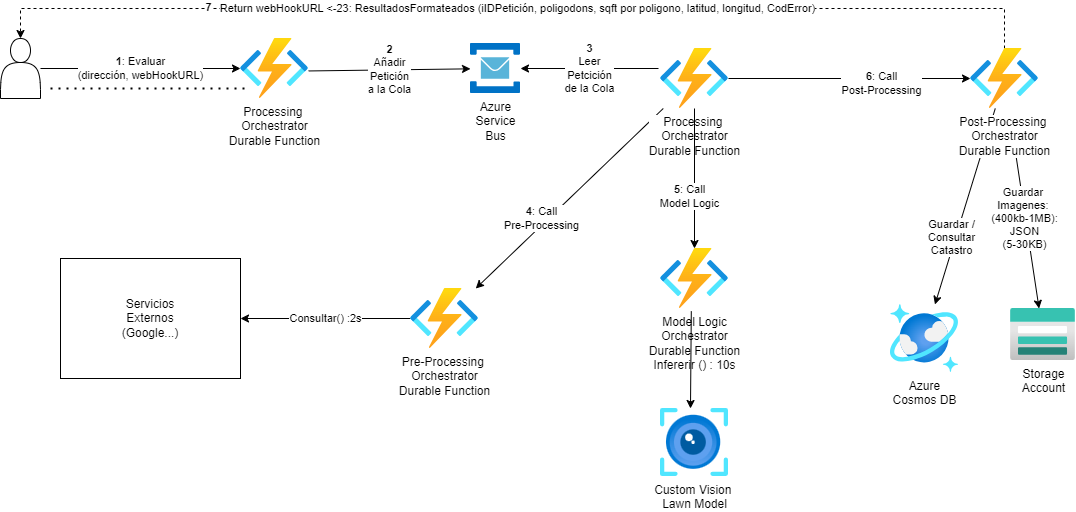

The diagram above was exported from draw.io. Its source (the exported page's mxGraphModel, read from the mxfile embedded in the PNG):
<mxGraphModel dx="1034" dy="557" grid="1" gridSize="10" guides="1" tooltips="1" connect="1" arrows="1" fold="1" page="1" pageScale="1" pageWidth="1600" pageHeight="900" math="0" shadow="0">
  <root>
    <mxCell id="0" />
    <mxCell id="1" parent="0" />
    <mxCell id="ImNcfRDIqjHKJ6DLu1Ft-1" value="&lt;b&gt;4&lt;/b&gt;: Call&lt;div&gt;Pre-Processing&lt;/div&gt;" style="edgeStyle=none;rounded=0;orthogonalLoop=1;jettySize=auto;html=1;" parent="1" source="9cSVldp1O_cG_cMIJVfO-2" target="NwSg1rKC8mcLK_qdhw2Y-1" edge="1">
      <mxGeometry x="0.2624" y="-5" relative="1" as="geometry">
        <mxPoint as="offset" />
      </mxGeometry>
    </mxCell>
    <mxCell id="qb_n0pJ7fYTXigktQIvA-3" value="&lt;div&gt;&lt;b&gt;2&lt;/b&gt;&lt;/div&gt;Añadir&lt;div&gt;Petición&lt;/div&gt;&lt;div&gt;a la Cola&lt;/div&gt;" style="edgeStyle=none;rounded=0;orthogonalLoop=1;jettySize=auto;html=1;exitX=1.002;exitY=0.541;exitDx=0;exitDy=0;exitPerimeter=0;" parent="1" source="qb_n0pJ7fYTXigktQIvA-5" target="qb_n0pJ7fYTXigktQIvA-2" edge="1">
      <mxGeometry relative="1" as="geometry">
        <mxPoint x="430" y="100" as="sourcePoint" />
      </mxGeometry>
    </mxCell>
    <mxCell id="9cSVldp1O_cG_cMIJVfO-2" value="&lt;div&gt;Processing&amp;nbsp;&lt;/div&gt;&lt;div&gt;Orchestrator&lt;/div&gt;Durable Function" style="image;aspect=fixed;html=1;points=[];align=center;fontSize=12;image=img/lib/azure2/compute/Function_Apps.svg;" parent="1" vertex="1">
      <mxGeometry x="790" y="160" width="68" height="60" as="geometry" />
    </mxCell>
    <mxCell id="C5kFWkX-L2oVg8pn2Ffo-2" value="&lt;b&gt;1&lt;/b&gt;: Evaluar&lt;div&gt;(dirección, webHookURL)&lt;/div&gt;" style="edgeStyle=none;rounded=0;orthogonalLoop=1;jettySize=auto;html=1;" parent="1" source="C5kFWkX-L2oVg8pn2Ffo-1" target="qb_n0pJ7fYTXigktQIvA-5" edge="1">
      <mxGeometry relative="1" as="geometry">
        <mxPoint x="360" y="90" as="targetPoint" />
      </mxGeometry>
    </mxCell>
    <mxCell id="C5kFWkX-L2oVg8pn2Ffo-1" value="" style="shape=actor;whiteSpace=wrap;html=1;" parent="1" vertex="1">
      <mxGeometry x="130" y="150" width="40" height="60" as="geometry" />
    </mxCell>
    <mxCell id="qb_n0pJ7fYTXigktQIvA-9" value="Consultar() :2s" style="edgeStyle=none;rounded=0;orthogonalLoop=1;jettySize=auto;html=1;" parent="1" source="NwSg1rKC8mcLK_qdhw2Y-1" target="qb_n0pJ7fYTXigktQIvA-8" edge="1">
      <mxGeometry relative="1" as="geometry" />
    </mxCell>
    <mxCell id="NwSg1rKC8mcLK_qdhw2Y-1" value="&lt;div&gt;Pre-Processing&amp;nbsp;&lt;/div&gt;&lt;div&gt;Orchestrator&lt;/div&gt;Durable Function" style="image;aspect=fixed;html=1;points=[];align=center;fontSize=12;image=img/lib/azure2/compute/Function_Apps.svg;" parent="1" vertex="1">
      <mxGeometry x="540" y="400" width="68" height="60" as="geometry" />
    </mxCell>
    <mxCell id="ImNcfRDIqjHKJ6DLu1Ft-2" value="&lt;b&gt;5&lt;/b&gt;: Call&lt;div&gt;Model Logic&lt;/div&gt;" style="edgeStyle=none;rounded=0;orthogonalLoop=1;jettySize=auto;html=1;" parent="1" source="9cSVldp1O_cG_cMIJVfO-2" target="ImNcfRDIqjHKJ6DLu1Ft-3" edge="1">
      <mxGeometry x="0.2624" y="-5" relative="1" as="geometry">
        <mxPoint x="562" y="220" as="sourcePoint" />
        <mxPoint as="offset" />
      </mxGeometry>
    </mxCell>
    <mxCell id="ImNcfRDIqjHKJ6DLu1Ft-3" value="&lt;div&gt;Model Logic&lt;/div&gt;&lt;div&gt;Orchestrator&lt;br&gt;&lt;/div&gt;Durable Function&lt;div&gt;Infererir () : 10s&lt;/div&gt;" style="image;aspect=fixed;html=1;points=[];align=center;fontSize=12;image=img/lib/azure2/compute/Function_Apps.svg;" parent="1" vertex="1">
      <mxGeometry x="790" y="360" width="68" height="60" as="geometry" />
    </mxCell>
    <mxCell id="qb_n0pJ7fYTXigktQIvA-10" value="Return webHookURL &amp;lt;-23: ResultadosFormateados (iIDPetición, poligodons, sqft por poligono, latitud, longitud, CodError)" style="edgeStyle=none;rounded=0;orthogonalLoop=1;jettySize=auto;html=1;entryX=0.5;entryY=0;entryDx=0;entryDy=0;dashed=1;" parent="1" source="-ADQ7p0yZ3QKplDP5FAK-1" target="C5kFWkX-L2oVg8pn2Ffo-1" edge="1">
      <mxGeometry relative="1" as="geometry">
        <Array as="points">
          <mxPoint x="1134" y="120" />
          <mxPoint x="610" y="120" />
          <mxPoint x="150" y="120" />
        </Array>
      </mxGeometry>
    </mxCell>
    <mxCell id="MVf39YF7xFUZBNFGYEGv-2" value="&lt;b&gt;7&lt;/b&gt;" style="edgeLabel;html=1;align=center;verticalAlign=middle;resizable=0;points=[];" vertex="1" connectable="0" parent="qb_n0pJ7fYTXigktQIvA-10">
      <mxGeometry x="0.5884" y="-2" relative="1" as="geometry">
        <mxPoint as="offset" />
      </mxGeometry>
    </mxCell>
    <mxCell id="KN7BLihCkf-0SfoqUaeZ-2" value="Guardar /&lt;div&gt;Consultar&lt;/div&gt;&lt;div&gt;Catastro&lt;/div&gt;" style="edgeStyle=none;rounded=0;orthogonalLoop=1;jettySize=auto;html=1;" parent="1" source="-ADQ7p0yZ3QKplDP5FAK-1" target="KN7BLihCkf-0SfoqUaeZ-1" edge="1">
      <mxGeometry x="0.3402" y="-5" relative="1" as="geometry">
        <mxPoint x="1" as="offset" />
      </mxGeometry>
    </mxCell>
    <mxCell id="KN7BLihCkf-0SfoqUaeZ-4" value="Guardar&amp;nbsp;&lt;div&gt;Imagenes:&amp;nbsp;&lt;/div&gt;&lt;div&gt;(400kb-1MB):&lt;/div&gt;&lt;div&gt;&lt;div&gt;JSON&lt;/div&gt;&lt;div&gt;(5-30KB)&lt;/div&gt;&lt;/div&gt;" style="edgeStyle=none;rounded=0;orthogonalLoop=1;jettySize=auto;html=1;" parent="1" target="NW71pm8P26F2kpJyCVCU-1" edge="1">
      <mxGeometry x="0.05" y="-1" relative="1" as="geometry">
        <mxPoint x="1139.8846153846157" y="230" as="sourcePoint" />
        <mxPoint x="1180" y="430" as="targetPoint" />
        <mxPoint as="offset" />
      </mxGeometry>
    </mxCell>
    <mxCell id="-ADQ7p0yZ3QKplDP5FAK-1" value="&lt;div&gt;Post-Processing&amp;nbsp;&lt;/div&gt;&lt;div&gt;Orchestrator&lt;/div&gt;Durable Function" style="image;aspect=fixed;html=1;points=[];align=center;fontSize=12;image=img/lib/azure2/compute/Function_Apps.svg;" parent="1" vertex="1">
      <mxGeometry x="1100" y="160" width="68" height="60" as="geometry" />
    </mxCell>
    <mxCell id="-ADQ7p0yZ3QKplDP5FAK-2" value="&lt;b&gt;6&lt;/b&gt;: Call&lt;div&gt;Post-Processing&lt;/div&gt;" style="edgeStyle=none;rounded=0;orthogonalLoop=1;jettySize=auto;html=1;" parent="1" source="9cSVldp1O_cG_cMIJVfO-2" target="-ADQ7p0yZ3QKplDP5FAK-1" edge="1">
      <mxGeometry x="0.2624" y="-5" relative="1" as="geometry">
        <mxPoint x="861" y="210" as="sourcePoint" />
        <mxPoint as="offset" />
      </mxGeometry>
    </mxCell>
    <mxCell id="-ADQ7p0yZ3QKplDP5FAK-4" value="Custom Vision&amp;nbsp;&lt;div&gt;Lawn Model&lt;/div&gt;" style="image;aspect=fixed;html=1;points=[];align=center;fontSize=12;image=img/lib/azure2/ai_machine_learning/Computer_Vision.svg;" parent="1" vertex="1">
      <mxGeometry x="790" y="520" width="68" height="68" as="geometry" />
    </mxCell>
    <mxCell id="-ADQ7p0yZ3QKplDP5FAK-5" style="edgeStyle=none;rounded=0;orthogonalLoop=1;jettySize=auto;html=1;entryX=0.441;entryY=0;entryDx=0;entryDy=0;entryPerimeter=0;exitX=0.453;exitY=1.044;exitDx=0;exitDy=0;exitPerimeter=0;" parent="1" source="ImNcfRDIqjHKJ6DLu1Ft-3" target="-ADQ7p0yZ3QKplDP5FAK-4" edge="1">
      <mxGeometry relative="1" as="geometry">
        <mxPoint x="490" y="430" as="sourcePoint" />
      </mxGeometry>
    </mxCell>
    <mxCell id="qb_n0pJ7fYTXigktQIvA-2" value="Azure&lt;div&gt;Service&lt;/div&gt;&lt;div&gt;Bus&lt;/div&gt;" style="image;sketch=0;aspect=fixed;html=1;points=[];align=center;fontSize=12;image=img/lib/mscae/Service_Bus.svg;" parent="1" vertex="1">
      <mxGeometry x="600" y="155" width="50" height="50" as="geometry" />
    </mxCell>
    <mxCell id="qb_n0pJ7fYTXigktQIvA-6" value="&lt;div&gt;&lt;b&gt;3&lt;/b&gt;&lt;/div&gt;Leer&lt;div&gt;Petcición&lt;/div&gt;&lt;div&gt;de la Cola&lt;/div&gt;" style="edgeStyle=none;rounded=0;orthogonalLoop=1;jettySize=auto;html=1;" parent="1" target="qb_n0pJ7fYTXigktQIvA-2" edge="1">
      <mxGeometry relative="1" as="geometry">
        <mxPoint x="788" y="180" as="sourcePoint" />
      </mxGeometry>
    </mxCell>
    <mxCell id="qb_n0pJ7fYTXigktQIvA-5" value="&lt;div&gt;Processing&amp;nbsp;&lt;/div&gt;&lt;div&gt;Orchestrator&lt;/div&gt;Durable Function" style="image;aspect=fixed;html=1;points=[];align=center;fontSize=12;image=img/lib/azure2/compute/Function_Apps.svg;" parent="1" vertex="1">
      <mxGeometry x="370" y="150" width="68" height="60" as="geometry" />
    </mxCell>
    <mxCell id="qb_n0pJ7fYTXigktQIvA-8" value="Servicios&lt;div&gt;Externos&lt;/div&gt;&lt;div&gt;(Google...)&lt;/div&gt;" style="rounded=0;whiteSpace=wrap;html=1;" parent="1" vertex="1">
      <mxGeometry x="190" y="370" width="180" height="120" as="geometry" />
    </mxCell>
    <mxCell id="KN7BLihCkf-0SfoqUaeZ-1" value="&lt;div&gt;Azure&lt;/div&gt;Cosmos DB" style="image;aspect=fixed;html=1;points=[];align=center;fontSize=12;image=img/lib/azure2/databases/Azure_Cosmos_DB.svg;" parent="1" vertex="1">
      <mxGeometry x="1020" y="416" width="68" height="68" as="geometry" />
    </mxCell>
    <mxCell id="NW71pm8P26F2kpJyCVCU-1" value="Storage&lt;div&gt;Account&lt;/div&gt;" style="image;aspect=fixed;html=1;points=[];align=center;fontSize=12;image=img/lib/azure2/storage/Storage_Accounts.svg;" parent="1" vertex="1">
      <mxGeometry x="1140" y="420" width="65" height="52" as="geometry" />
    </mxCell>
    <mxCell id="MVf39YF7xFUZBNFGYEGv-1" value="" style="endArrow=none;dashed=1;html=1;dashPattern=1 3;strokeWidth=2;rounded=0;" edge="1" parent="1">
      <mxGeometry width="50" height="50" relative="1" as="geometry">
        <mxPoint x="180" y="200" as="sourcePoint" />
        <mxPoint x="380" y="200" as="targetPoint" />
      </mxGeometry>
    </mxCell>
  </root>
</mxGraphModel>